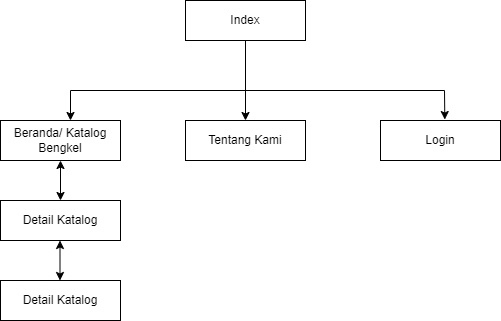

The diagram above was exported from draw.io. Its source (the exported page's mxGraphModel, read from the mxfile embedded in the PNG):
<mxGraphModel dx="910" dy="656" grid="1" gridSize="10" guides="1" tooltips="1" connect="1" arrows="1" fold="1" page="1" pageScale="1" pageWidth="850" pageHeight="1100" math="0" shadow="0">
  <root>
    <mxCell id="0" />
    <mxCell id="1" parent="0" />
    <mxCell id="gDRdoLRqtSe7Jrr2XANo-6" style="edgeStyle=orthogonalEdgeStyle;rounded=0;orthogonalLoop=1;jettySize=auto;html=1;entryX=0.5;entryY=0;entryDx=0;entryDy=0;" edge="1" parent="1" source="gDRdoLRqtSe7Jrr2XANo-2" target="gDRdoLRqtSe7Jrr2XANo-3">
      <mxGeometry relative="1" as="geometry" />
    </mxCell>
    <mxCell id="gDRdoLRqtSe7Jrr2XANo-2" value="Index" style="rounded=0;whiteSpace=wrap;html=1;" vertex="1" parent="1">
      <mxGeometry x="365" y="70" width="120" height="40" as="geometry" />
    </mxCell>
    <mxCell id="gDRdoLRqtSe7Jrr2XANo-3" value="Tentang Kami" style="rounded=0;whiteSpace=wrap;html=1;" vertex="1" parent="1">
      <mxGeometry x="365" y="190" width="120" height="40" as="geometry" />
    </mxCell>
    <mxCell id="gDRdoLRqtSe7Jrr2XANo-4" value="Login" style="rounded=0;whiteSpace=wrap;html=1;" vertex="1" parent="1">
      <mxGeometry x="560" y="190" width="120" height="40" as="geometry" />
    </mxCell>
    <mxCell id="gDRdoLRqtSe7Jrr2XANo-5" value="Beranda/ Katalog Bengkel" style="rounded=0;whiteSpace=wrap;html=1;" vertex="1" parent="1">
      <mxGeometry x="180" y="190" width="120" height="40" as="geometry" />
    </mxCell>
    <mxCell id="gDRdoLRqtSe7Jrr2XANo-8" value="" style="endArrow=classic;startArrow=classic;html=1;rounded=0;entryX=0.536;entryY=-0.024;entryDx=0;entryDy=0;entryPerimeter=0;" edge="1" parent="1" target="gDRdoLRqtSe7Jrr2XANo-4">
      <mxGeometry width="50" height="50" relative="1" as="geometry">
        <mxPoint x="250" y="190" as="sourcePoint" />
        <mxPoint x="630" y="160" as="targetPoint" />
        <Array as="points">
          <mxPoint x="250" y="160" />
          <mxPoint x="624" y="160" />
        </Array>
      </mxGeometry>
    </mxCell>
    <mxCell id="gDRdoLRqtSe7Jrr2XANo-9" value="Detail Katalog" style="rounded=0;whiteSpace=wrap;html=1;" vertex="1" parent="1">
      <mxGeometry x="180" y="270" width="120" height="40" as="geometry" />
    </mxCell>
    <mxCell id="gDRdoLRqtSe7Jrr2XANo-10" value="Detail Katalog" style="rounded=0;whiteSpace=wrap;html=1;" vertex="1" parent="1">
      <mxGeometry x="180" y="350" width="120" height="40" as="geometry" />
    </mxCell>
    <mxCell id="gDRdoLRqtSe7Jrr2XANo-11" value="" style="endArrow=classic;startArrow=classic;html=1;rounded=0;entryX=0.5;entryY=1;entryDx=0;entryDy=0;exitX=0.5;exitY=0;exitDx=0;exitDy=0;" edge="1" parent="1" source="gDRdoLRqtSe7Jrr2XANo-9" target="gDRdoLRqtSe7Jrr2XANo-5">
      <mxGeometry width="50" height="50" relative="1" as="geometry">
        <mxPoint x="300" y="310" as="sourcePoint" />
        <mxPoint x="350" y="260" as="targetPoint" />
      </mxGeometry>
    </mxCell>
    <mxCell id="gDRdoLRqtSe7Jrr2XANo-12" value="" style="endArrow=classic;startArrow=classic;html=1;rounded=0;entryX=0.5;entryY=1;entryDx=0;entryDy=0;exitX=0.5;exitY=0;exitDx=0;exitDy=0;" edge="1" parent="1">
      <mxGeometry width="50" height="50" relative="1" as="geometry">
        <mxPoint x="239.5" y="350" as="sourcePoint" />
        <mxPoint x="239.5" y="310" as="targetPoint" />
      </mxGeometry>
    </mxCell>
  </root>
</mxGraphModel>